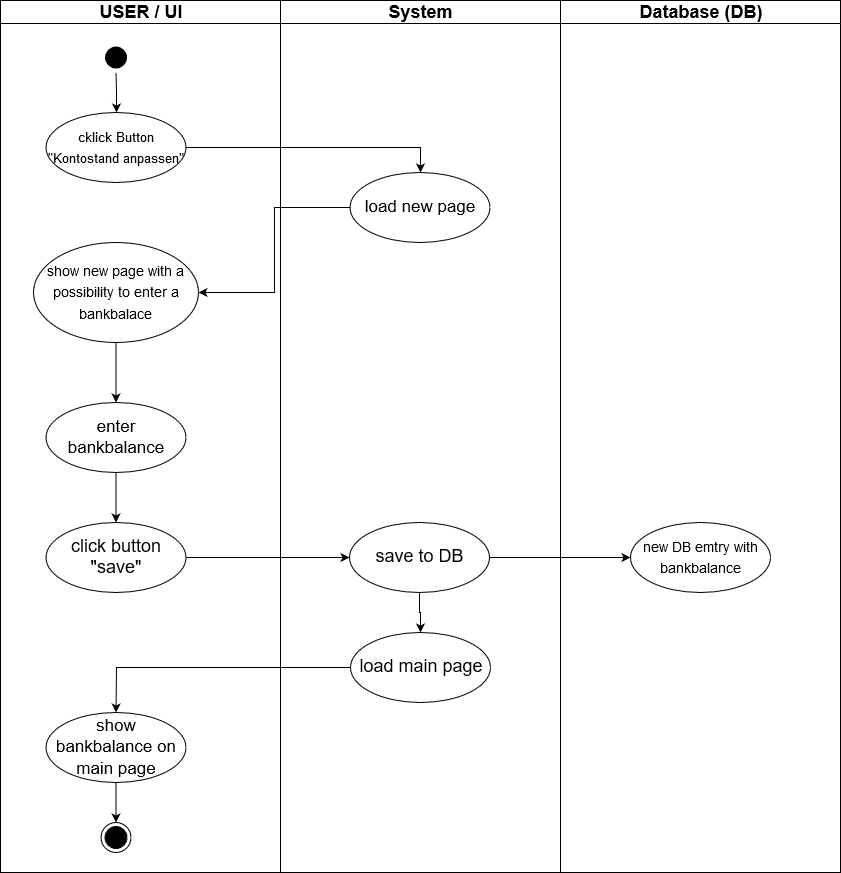

The diagram above was exported from draw.io. Its source (the exported page's mxGraphModel, read from the mxfile embedded in the PNG):
<mxGraphModel dx="1408" dy="727" grid="1" gridSize="10" guides="1" tooltips="1" connect="1" arrows="1" fold="1" page="1" pageScale="1" pageWidth="1169" pageHeight="826" background="#ffffff" math="0" shadow="0">
  <root>
    <mxCell id="0" />
    <mxCell id="1" parent="0" />
    <mxCell id="2" value="USER / UI" style="swimlane;whiteSpace=wrap;startSize=23;fontSize=18;" parent="1" vertex="1">
      <mxGeometry x="165" y="128" width="280" height="872" as="geometry" />
    </mxCell>
    <mxCell id="Zs0wIbhPZFBjwdkdTIVN-55" style="edgeStyle=orthogonalEdgeStyle;rounded=0;orthogonalLoop=1;jettySize=auto;html=1;entryX=0.5;entryY=0;entryDx=0;entryDy=0;strokeColor=#000000;fontSize=18;" edge="1" parent="2" source="5" target="Zs0wIbhPZFBjwdkdTIVN-41">
      <mxGeometry relative="1" as="geometry" />
    </mxCell>
    <mxCell id="5" value="" style="ellipse;shape=startState;fillColor=#000000;strokeColor=none;" parent="2" vertex="1">
      <mxGeometry x="100.5" y="42" width="30" height="30" as="geometry" />
    </mxCell>
    <mxCell id="38" value="" style="ellipse;shape=endState;fillColor=#000000;strokeColor=#000000;" parent="2" vertex="1">
      <mxGeometry x="100.5" y="822" width="30" height="30" as="geometry" />
    </mxCell>
    <mxCell id="Zs0wIbhPZFBjwdkdTIVN-41" value="&lt;font style=&quot;font-size: 13px&quot;&gt;cklick Button &quot;Kontostand anpassen&quot;&lt;/font&gt;" style="ellipse;whiteSpace=wrap;html=1;strokeColor=#000000;fontSize=18;" vertex="1" parent="2">
      <mxGeometry x="45.5" y="112" width="140" height="70" as="geometry" />
    </mxCell>
    <mxCell id="Zs0wIbhPZFBjwdkdTIVN-53" style="edgeStyle=orthogonalEdgeStyle;rounded=0;orthogonalLoop=1;jettySize=auto;html=1;strokeColor=#000000;fontSize=18;" edge="1" parent="2" source="Zs0wIbhPZFBjwdkdTIVN-44" target="Zs0wIbhPZFBjwdkdTIVN-50">
      <mxGeometry relative="1" as="geometry" />
    </mxCell>
    <mxCell id="Zs0wIbhPZFBjwdkdTIVN-44" value="&lt;font style=&quot;font-size: 14px&quot;&gt;show new page with a possibility to enter a bankbalace&lt;/font&gt;" style="ellipse;whiteSpace=wrap;html=1;strokeColor=#000000;fontSize=18;" vertex="1" parent="2">
      <mxGeometry x="33" y="242" width="165" height="100" as="geometry" />
    </mxCell>
    <mxCell id="Zs0wIbhPZFBjwdkdTIVN-58" value="" style="edgeStyle=orthogonalEdgeStyle;rounded=0;orthogonalLoop=1;jettySize=auto;html=1;strokeColor=#000000;fontSize=18;" edge="1" parent="2" source="Zs0wIbhPZFBjwdkdTIVN-50" target="Zs0wIbhPZFBjwdkdTIVN-57">
      <mxGeometry relative="1" as="geometry" />
    </mxCell>
    <mxCell id="Zs0wIbhPZFBjwdkdTIVN-50" value="&lt;font style=&quot;font-size: 17px&quot;&gt;enter bankbalance&lt;/font&gt;" style="ellipse;whiteSpace=wrap;html=1;strokeColor=#000000;fontSize=18;" vertex="1" parent="2">
      <mxGeometry x="45.5" y="402" width="140" height="70" as="geometry" />
    </mxCell>
    <mxCell id="Zs0wIbhPZFBjwdkdTIVN-57" value="click button &quot;save&quot;" style="ellipse;whiteSpace=wrap;html=1;strokeColor=#000000;fontSize=18;" vertex="1" parent="2">
      <mxGeometry x="45.5" y="522" width="140" height="70" as="geometry" />
    </mxCell>
    <mxCell id="Zs0wIbhPZFBjwdkdTIVN-68" style="edgeStyle=orthogonalEdgeStyle;rounded=0;orthogonalLoop=1;jettySize=auto;html=1;strokeColor=#000000;fontSize=18;" edge="1" parent="2" source="Zs0wIbhPZFBjwdkdTIVN-66" target="38">
      <mxGeometry relative="1" as="geometry" />
    </mxCell>
    <mxCell id="Zs0wIbhPZFBjwdkdTIVN-66" value="&lt;font style=&quot;font-size: 17px&quot;&gt;show bankbalance on main page&lt;/font&gt;" style="ellipse;whiteSpace=wrap;html=1;strokeColor=#000000;fontSize=18;" vertex="1" parent="2">
      <mxGeometry x="45.5" y="712" width="140" height="70" as="geometry" />
    </mxCell>
    <mxCell id="3" value="System" style="swimlane;whiteSpace=wrap;fontSize=18;" parent="1" vertex="1">
      <mxGeometry x="445" y="128" width="280" height="872" as="geometry" />
    </mxCell>
    <mxCell id="Zs0wIbhPZFBjwdkdTIVN-42" value="&lt;font style=&quot;font-size: 17px&quot;&gt;load new page&lt;/font&gt;" style="ellipse;whiteSpace=wrap;html=1;strokeColor=#000000;fontSize=18;" vertex="1" parent="3">
      <mxGeometry x="69.5" y="172" width="140" height="70" as="geometry" />
    </mxCell>
    <mxCell id="Zs0wIbhPZFBjwdkdTIVN-65" value="" style="edgeStyle=orthogonalEdgeStyle;rounded=0;orthogonalLoop=1;jettySize=auto;html=1;strokeColor=#000000;fontSize=18;" edge="1" parent="3" source="Zs0wIbhPZFBjwdkdTIVN-59" target="Zs0wIbhPZFBjwdkdTIVN-64">
      <mxGeometry relative="1" as="geometry" />
    </mxCell>
    <mxCell id="Zs0wIbhPZFBjwdkdTIVN-59" value="save to DB" style="ellipse;whiteSpace=wrap;html=1;strokeColor=#000000;fontSize=18;" vertex="1" parent="3">
      <mxGeometry x="69" y="522" width="140" height="70" as="geometry" />
    </mxCell>
    <mxCell id="Zs0wIbhPZFBjwdkdTIVN-64" value="load main page" style="ellipse;whiteSpace=wrap;html=1;strokeColor=#000000;fontSize=18;" vertex="1" parent="3">
      <mxGeometry x="70" y="632" width="140" height="70" as="geometry" />
    </mxCell>
    <mxCell id="4" value="Database (DB)" style="swimlane;whiteSpace=wrap;fontSize=18;" parent="1" vertex="1">
      <mxGeometry x="725" y="128" width="280" height="872" as="geometry" />
    </mxCell>
    <mxCell id="Zs0wIbhPZFBjwdkdTIVN-63" value="&lt;font style=&quot;font-size: 14px&quot;&gt;new DB emtry with bankbalance&lt;/font&gt;" style="ellipse;whiteSpace=wrap;html=1;strokeColor=#000000;fontSize=18;" vertex="1" parent="4">
      <mxGeometry x="70" y="522" width="140" height="70" as="geometry" />
    </mxCell>
    <mxCell id="Zs0wIbhPZFBjwdkdTIVN-43" value="" style="edgeStyle=orthogonalEdgeStyle;rounded=0;orthogonalLoop=1;jettySize=auto;html=1;strokeColor=#000000;fontSize=18;entryX=0.5;entryY=0;entryDx=0;entryDy=0;" edge="1" parent="1" source="Zs0wIbhPZFBjwdkdTIVN-41" target="Zs0wIbhPZFBjwdkdTIVN-42">
      <mxGeometry relative="1" as="geometry" />
    </mxCell>
    <mxCell id="Zs0wIbhPZFBjwdkdTIVN-47" value="" style="edgeStyle=orthogonalEdgeStyle;rounded=0;orthogonalLoop=1;jettySize=auto;html=1;strokeColor=#000000;fontSize=18;entryX=1;entryY=0.5;entryDx=0;entryDy=0;" edge="1" parent="1" source="Zs0wIbhPZFBjwdkdTIVN-42" target="Zs0wIbhPZFBjwdkdTIVN-44">
      <mxGeometry relative="1" as="geometry">
        <mxPoint x="584" y="450" as="targetPoint" />
      </mxGeometry>
    </mxCell>
    <mxCell id="Zs0wIbhPZFBjwdkdTIVN-60" value="" style="edgeStyle=orthogonalEdgeStyle;rounded=0;orthogonalLoop=1;jettySize=auto;html=1;strokeColor=#000000;fontSize=18;" edge="1" parent="1" source="Zs0wIbhPZFBjwdkdTIVN-57" target="Zs0wIbhPZFBjwdkdTIVN-59">
      <mxGeometry relative="1" as="geometry" />
    </mxCell>
    <mxCell id="Zs0wIbhPZFBjwdkdTIVN-62" style="edgeStyle=orthogonalEdgeStyle;rounded=0;orthogonalLoop=1;jettySize=auto;html=1;strokeColor=#000000;fontSize=18;entryX=0;entryY=0.5;entryDx=0;entryDy=0;" edge="1" parent="1" source="Zs0wIbhPZFBjwdkdTIVN-59" target="Zs0wIbhPZFBjwdkdTIVN-63">
      <mxGeometry relative="1" as="geometry">
        <mxPoint x="820" y="685" as="targetPoint" />
      </mxGeometry>
    </mxCell>
    <mxCell id="Zs0wIbhPZFBjwdkdTIVN-67" value="" style="edgeStyle=orthogonalEdgeStyle;rounded=0;orthogonalLoop=1;jettySize=auto;html=1;strokeColor=#000000;fontSize=18;" edge="1" parent="1" source="Zs0wIbhPZFBjwdkdTIVN-64" target="Zs0wIbhPZFBjwdkdTIVN-66">
      <mxGeometry relative="1" as="geometry" />
    </mxCell>
  </root>
</mxGraphModel>